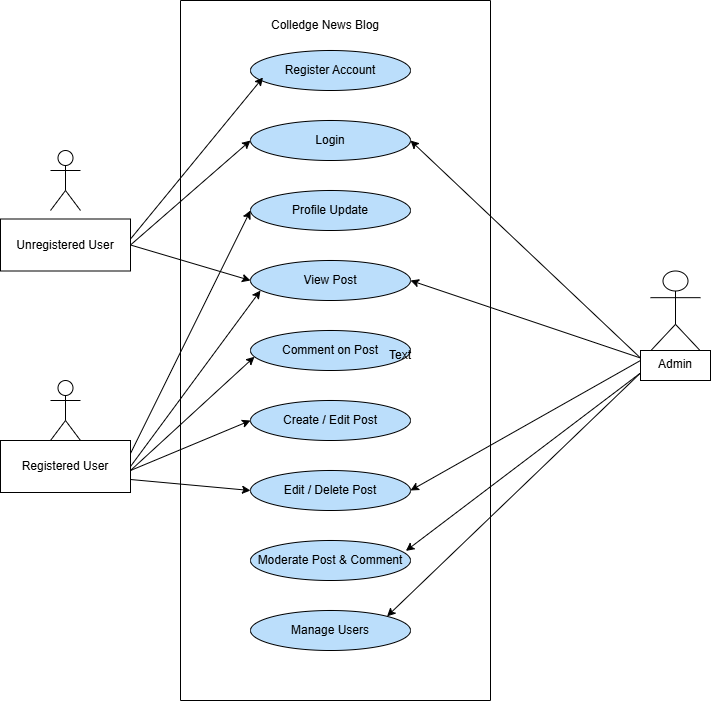

The diagram above was exported from draw.io. Its source (the exported page's mxGraphModel, read from the mxfile embedded in the PNG):
<mxGraphModel dx="2954" dy="1274" grid="1" gridSize="10" guides="1" tooltips="1" connect="1" arrows="1" fold="1" page="1" pageScale="1" pageWidth="827" pageHeight="1169" math="0" shadow="0">
  <root>
    <mxCell id="WIyWlLk6GJQsqaUBKTNV-0" />
    <mxCell id="WIyWlLk6GJQsqaUBKTNV-1" parent="WIyWlLk6GJQsqaUBKTNV-0" />
    <mxCell id="0gS7240jSeTBhAyD8oQ2-6" value="" style="shape=umlActor;verticalLabelPosition=bottom;verticalAlign=top;html=1;outlineConnect=0;" parent="WIyWlLk6GJQsqaUBKTNV-1" vertex="1">
      <mxGeometry x="1360" y="320.5" width="50" height="80" as="geometry" />
    </mxCell>
    <mxCell id="0gS7240jSeTBhAyD8oQ2-31" value="Actor" style="shape=umlActor;verticalLabelPosition=bottom;verticalAlign=top;html=1;outlineConnect=0;" parent="WIyWlLk6GJQsqaUBKTNV-1" vertex="1">
      <mxGeometry x="760" y="430" width="30" height="60" as="geometry" />
    </mxCell>
    <mxCell id="0gS7240jSeTBhAyD8oQ2-32" value="Actor" style="shape=umlActor;verticalLabelPosition=bottom;verticalAlign=top;html=1;outlineConnect=0;" parent="WIyWlLk6GJQsqaUBKTNV-1" vertex="1">
      <mxGeometry x="760" y="200" width="30" height="60" as="geometry" />
    </mxCell>
    <mxCell id="0gS7240jSeTBhAyD8oQ2-33" value="Registered User" style="rounded=0;whiteSpace=wrap;html=1;" parent="WIyWlLk6GJQsqaUBKTNV-1" vertex="1">
      <mxGeometry x="710" y="490" width="130" height="52" as="geometry" />
    </mxCell>
    <mxCell id="0gS7240jSeTBhAyD8oQ2-34" value="Unregistered User" style="rounded=0;whiteSpace=wrap;html=1;" parent="WIyWlLk6GJQsqaUBKTNV-1" vertex="1">
      <mxGeometry x="710" y="268.5" width="130" height="52" as="geometry" />
    </mxCell>
    <mxCell id="2I329BUkaSqHoE0faXz8-1" value="Register Account" style="ellipse;whiteSpace=wrap;fillColor=#BBDEFB;strokeColor=#000000;" vertex="1" parent="WIyWlLk6GJQsqaUBKTNV-1">
      <mxGeometry x="960" y="100" width="160" height="40" as="geometry" />
    </mxCell>
    <mxCell id="2I329BUkaSqHoE0faXz8-10" value="Login" style="ellipse;whiteSpace=wrap;fillColor=#BBDEFB;strokeColor=#000000;" vertex="1" parent="WIyWlLk6GJQsqaUBKTNV-1">
      <mxGeometry x="960" y="170" width="160" height="40" as="geometry" />
    </mxCell>
    <mxCell id="2I329BUkaSqHoE0faXz8-11" value="View Post" style="ellipse;whiteSpace=wrap;fillColor=#BBDEFB;strokeColor=#000000;" vertex="1" parent="WIyWlLk6GJQsqaUBKTNV-1">
      <mxGeometry x="960" y="310" width="160" height="40" as="geometry" />
    </mxCell>
    <mxCell id="2I329BUkaSqHoE0faXz8-12" value="Profile Update" style="ellipse;whiteSpace=wrap;fillColor=#BBDEFB;strokeColor=#000000;" vertex="1" parent="WIyWlLk6GJQsqaUBKTNV-1">
      <mxGeometry x="960" y="240" width="160" height="40" as="geometry" />
    </mxCell>
    <mxCell id="2I329BUkaSqHoE0faXz8-13" value="Comment on Post" style="ellipse;whiteSpace=wrap;fillColor=#BBDEFB;strokeColor=#000000;" vertex="1" parent="WIyWlLk6GJQsqaUBKTNV-1">
      <mxGeometry x="960" y="380" width="160" height="40" as="geometry" />
    </mxCell>
    <mxCell id="2I329BUkaSqHoE0faXz8-14" value="Create / Edit Post" style="ellipse;whiteSpace=wrap;fillColor=#BBDEFB;strokeColor=#000000;" vertex="1" parent="WIyWlLk6GJQsqaUBKTNV-1">
      <mxGeometry x="960" y="450" width="160" height="40" as="geometry" />
    </mxCell>
    <mxCell id="2I329BUkaSqHoE0faXz8-15" value="Edit / Delete Post" style="ellipse;whiteSpace=wrap;fillColor=#BBDEFB;strokeColor=#000000;" vertex="1" parent="WIyWlLk6GJQsqaUBKTNV-1">
      <mxGeometry x="960" y="520" width="160" height="40" as="geometry" />
    </mxCell>
    <mxCell id="2I329BUkaSqHoE0faXz8-16" value="Moderate Post &amp; Comment" style="ellipse;whiteSpace=wrap;fillColor=#BBDEFB;strokeColor=#000000;" vertex="1" parent="WIyWlLk6GJQsqaUBKTNV-1">
      <mxGeometry x="960" y="590" width="160" height="40" as="geometry" />
    </mxCell>
    <mxCell id="2I329BUkaSqHoE0faXz8-18" value="Manage Users" style="ellipse;whiteSpace=wrap;fillColor=#BBDEFB;strokeColor=#000000;" vertex="1" parent="WIyWlLk6GJQsqaUBKTNV-1">
      <mxGeometry x="960" y="660" width="160" height="40" as="geometry" />
    </mxCell>
    <mxCell id="2I329BUkaSqHoE0faXz8-26" value="" style="swimlane;startSize=0;" vertex="1" parent="WIyWlLk6GJQsqaUBKTNV-1">
      <mxGeometry x="890" y="50" width="310" height="700" as="geometry" />
    </mxCell>
    <mxCell id="2I329BUkaSqHoE0faXz8-37" value="" style="endArrow=classic;html=1;rounded=0;entryX=0.025;entryY=0.789;entryDx=0;entryDy=0;entryPerimeter=0;" edge="1" parent="2I329BUkaSqHoE0faXz8-26">
      <mxGeometry width="50" height="50" relative="1" as="geometry">
        <mxPoint x="-50" y="470" as="sourcePoint" />
        <mxPoint x="74" y="355.7800000000001" as="targetPoint" />
        <Array as="points">
          <mxPoint x="74" y="356.22" />
        </Array>
      </mxGeometry>
    </mxCell>
    <mxCell id="2I329BUkaSqHoE0faXz8-50" value="Colledge News Blog" style="text;html=1;align=center;verticalAlign=middle;whiteSpace=wrap;rounded=0;" vertex="1" parent="2I329BUkaSqHoE0faXz8-26">
      <mxGeometry x="20" y="10" width="250" height="30" as="geometry" />
    </mxCell>
    <mxCell id="2I329BUkaSqHoE0faXz8-31" value="" style="endArrow=classic;html=1;rounded=0;entryX=0.078;entryY=0.675;entryDx=0;entryDy=0;entryPerimeter=0;exitX=1.005;exitY=0.37;exitDx=0;exitDy=0;exitPerimeter=0;" edge="1" parent="WIyWlLk6GJQsqaUBKTNV-1" source="0gS7240jSeTBhAyD8oQ2-34" target="2I329BUkaSqHoE0faXz8-1">
      <mxGeometry width="50" height="50" relative="1" as="geometry">
        <mxPoint x="840" y="270" as="sourcePoint" />
        <mxPoint x="1004" y="17" as="targetPoint" />
      </mxGeometry>
    </mxCell>
    <mxCell id="2I329BUkaSqHoE0faXz8-33" value="" style="endArrow=classic;html=1;rounded=0;entryX=0;entryY=0.5;entryDx=0;entryDy=0;exitX=1;exitY=0.5;exitDx=0;exitDy=0;" edge="1" parent="WIyWlLk6GJQsqaUBKTNV-1" source="0gS7240jSeTBhAyD8oQ2-34" target="2I329BUkaSqHoE0faXz8-10">
      <mxGeometry width="50" height="50" relative="1" as="geometry">
        <mxPoint x="851" y="298" as="sourcePoint" />
        <mxPoint x="982" y="137" as="targetPoint" />
      </mxGeometry>
    </mxCell>
    <mxCell id="2I329BUkaSqHoE0faXz8-34" value="" style="endArrow=classic;html=1;rounded=0;entryX=0;entryY=0.5;entryDx=0;entryDy=0;exitX=1;exitY=0.5;exitDx=0;exitDy=0;" edge="1" parent="WIyWlLk6GJQsqaUBKTNV-1" source="0gS7240jSeTBhAyD8oQ2-34" target="2I329BUkaSqHoE0faXz8-11">
      <mxGeometry width="50" height="50" relative="1" as="geometry">
        <mxPoint x="861" y="308" as="sourcePoint" />
        <mxPoint x="992" y="147" as="targetPoint" />
      </mxGeometry>
    </mxCell>
    <mxCell id="2I329BUkaSqHoE0faXz8-35" value="" style="endArrow=classic;html=1;rounded=0;entryX=0;entryY=0.5;entryDx=0;entryDy=0;exitX=1;exitY=0.25;exitDx=0;exitDy=0;" edge="1" parent="WIyWlLk6GJQsqaUBKTNV-1" source="0gS7240jSeTBhAyD8oQ2-33" target="2I329BUkaSqHoE0faXz8-12">
      <mxGeometry width="50" height="50" relative="1" as="geometry">
        <mxPoint x="850" y="305" as="sourcePoint" />
        <mxPoint x="970" y="340" as="targetPoint" />
      </mxGeometry>
    </mxCell>
    <mxCell id="2I329BUkaSqHoE0faXz8-36" value="" style="endArrow=classic;html=1;rounded=0;exitX=1;exitY=0.5;exitDx=0;exitDy=0;" edge="1" parent="WIyWlLk6GJQsqaUBKTNV-1" source="0gS7240jSeTBhAyD8oQ2-33">
      <mxGeometry width="50" height="50" relative="1" as="geometry">
        <mxPoint x="860" y="315" as="sourcePoint" />
        <mxPoint x="970" y="340" as="targetPoint" />
      </mxGeometry>
    </mxCell>
    <mxCell id="2I329BUkaSqHoE0faXz8-38" value="" style="endArrow=classic;html=1;rounded=0;" edge="1" parent="WIyWlLk6GJQsqaUBKTNV-1">
      <mxGeometry width="50" height="50" relative="1" as="geometry">
        <mxPoint x="840" y="520" as="sourcePoint" />
        <mxPoint x="960" y="470" as="targetPoint" />
      </mxGeometry>
    </mxCell>
    <mxCell id="2I329BUkaSqHoE0faXz8-39" value="" style="endArrow=classic;html=1;rounded=0;entryX=0;entryY=0.5;entryDx=0;entryDy=0;exitX=1;exitY=0.75;exitDx=0;exitDy=0;" edge="1" parent="WIyWlLk6GJQsqaUBKTNV-1" source="0gS7240jSeTBhAyD8oQ2-33" target="2I329BUkaSqHoE0faXz8-15">
      <mxGeometry width="50" height="50" relative="1" as="geometry">
        <mxPoint x="860" y="540" as="sourcePoint" />
        <mxPoint x="984" y="432" as="targetPoint" />
      </mxGeometry>
    </mxCell>
    <mxCell id="2I329BUkaSqHoE0faXz8-40" value="Admin" style="whiteSpace=wrap;html=1;verticalAlign=top;" vertex="1" parent="WIyWlLk6GJQsqaUBKTNV-1">
      <mxGeometry x="1350" y="400" width="70" height="30" as="geometry" />
    </mxCell>
    <mxCell id="2I329BUkaSqHoE0faXz8-41" value="" style="endArrow=classic;html=1;rounded=0;entryX=1;entryY=0.5;entryDx=0;entryDy=0;exitX=0;exitY=0.25;exitDx=0;exitDy=0;" edge="1" parent="WIyWlLk6GJQsqaUBKTNV-1" source="2I329BUkaSqHoE0faXz8-40" target="2I329BUkaSqHoE0faXz8-11">
      <mxGeometry width="50" height="50" relative="1" as="geometry">
        <mxPoint x="850" y="513" as="sourcePoint" />
        <mxPoint x="970" y="270" as="targetPoint" />
      </mxGeometry>
    </mxCell>
    <mxCell id="2I329BUkaSqHoE0faXz8-42" value="" style="endArrow=classic;html=1;rounded=0;entryX=1;entryY=0.5;entryDx=0;entryDy=0;exitX=0;exitY=0.25;exitDx=0;exitDy=0;" edge="1" parent="WIyWlLk6GJQsqaUBKTNV-1" source="2I329BUkaSqHoE0faXz8-40" target="2I329BUkaSqHoE0faXz8-10">
      <mxGeometry width="50" height="50" relative="1" as="geometry">
        <mxPoint x="1350" y="418" as="sourcePoint" />
        <mxPoint x="1130" y="340" as="targetPoint" />
      </mxGeometry>
    </mxCell>
    <mxCell id="2I329BUkaSqHoE0faXz8-46" value="" style="endArrow=classic;html=1;rounded=0;exitX=0;exitY=0.75;exitDx=0;exitDy=0;entryX=1;entryY=0;entryDx=0;entryDy=0;" edge="1" parent="WIyWlLk6GJQsqaUBKTNV-1" source="2I329BUkaSqHoE0faXz8-40" target="2I329BUkaSqHoE0faXz8-18">
      <mxGeometry width="50" height="50" relative="1" as="geometry">
        <mxPoint x="1360" y="418" as="sourcePoint" />
        <mxPoint x="1130" y="340" as="targetPoint" />
      </mxGeometry>
    </mxCell>
    <mxCell id="2I329BUkaSqHoE0faXz8-47" value="" style="endArrow=classic;html=1;rounded=0;entryX=0.971;entryY=0.26;entryDx=0;entryDy=0;exitX=0;exitY=0.75;exitDx=0;exitDy=0;entryPerimeter=0;" edge="1" parent="WIyWlLk6GJQsqaUBKTNV-1" source="2I329BUkaSqHoE0faXz8-40" target="2I329BUkaSqHoE0faXz8-16">
      <mxGeometry width="50" height="50" relative="1" as="geometry">
        <mxPoint x="1370" y="428" as="sourcePoint" />
        <mxPoint x="1140" y="350" as="targetPoint" />
      </mxGeometry>
    </mxCell>
    <mxCell id="2I329BUkaSqHoE0faXz8-48" value="" style="endArrow=classic;html=1;rounded=0;entryX=1;entryY=0.5;entryDx=0;entryDy=0;" edge="1" parent="WIyWlLk6GJQsqaUBKTNV-1" target="2I329BUkaSqHoE0faXz8-15">
      <mxGeometry width="50" height="50" relative="1" as="geometry">
        <mxPoint x="1350" y="410" as="sourcePoint" />
        <mxPoint x="1160" y="460.0019672131147" as="targetPoint" />
      </mxGeometry>
    </mxCell>
    <mxCell id="2I329BUkaSqHoE0faXz8-49" value="Text" style="text;html=1;align=center;verticalAlign=middle;whiteSpace=wrap;rounded=0;" vertex="1" parent="WIyWlLk6GJQsqaUBKTNV-1">
      <mxGeometry x="1080" y="390" width="60" height="30" as="geometry" />
    </mxCell>
  </root>
</mxGraphModel>